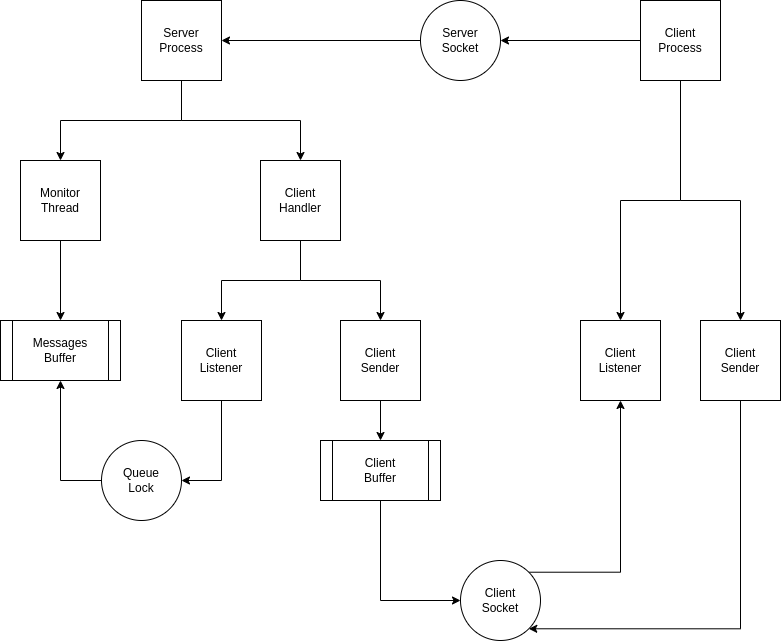

The diagram above was exported from draw.io. Its source (the exported page's mxGraphModel, read from the mxfile embedded in the PNG):
<mxGraphModel dx="1102" dy="625" grid="1" gridSize="10" guides="1" tooltips="1" connect="1" arrows="1" fold="1" page="1" pageScale="1" pageWidth="827" pageHeight="1169" math="0" shadow="0">
  <root>
    <mxCell id="0" />
    <mxCell id="1" parent="0" />
    <mxCell id="2" style="edgeStyle=orthogonalEdgeStyle;rounded=0;orthogonalLoop=1;jettySize=auto;html=1;exitX=0.5;exitY=1;exitDx=0;exitDy=0;" edge="1" source="4" target="6" parent="1">
      <mxGeometry relative="1" as="geometry" />
    </mxCell>
    <mxCell id="3" style="edgeStyle=orthogonalEdgeStyle;rounded=0;orthogonalLoop=1;jettySize=auto;html=1;exitX=0.5;exitY=1;exitDx=0;exitDy=0;" edge="1" source="4" target="18" parent="1">
      <mxGeometry relative="1" as="geometry" />
    </mxCell>
    <mxCell id="4" value="Server&lt;br&gt;Process" style="whiteSpace=wrap;html=1;aspect=fixed;" vertex="1" parent="1">
      <mxGeometry x="1161" y="1400" width="80" height="80" as="geometry" />
    </mxCell>
    <mxCell id="5" style="edgeStyle=orthogonalEdgeStyle;rounded=0;orthogonalLoop=1;jettySize=auto;html=1;exitX=0.5;exitY=1;exitDx=0;exitDy=0;entryX=0.5;entryY=0;entryDx=0;entryDy=0;" edge="1" source="6" target="9" parent="1">
      <mxGeometry relative="1" as="geometry" />
    </mxCell>
    <mxCell id="6" value="Monitor&lt;br&gt;Thread" style="whiteSpace=wrap;html=1;aspect=fixed;" vertex="1" parent="1">
      <mxGeometry x="1040" y="1560" width="80" height="80" as="geometry" />
    </mxCell>
    <mxCell id="7" style="edgeStyle=orthogonalEdgeStyle;rounded=0;orthogonalLoop=1;jettySize=auto;html=1;exitX=0.5;exitY=1;exitDx=0;exitDy=0;entryX=1;entryY=0.5;entryDx=0;entryDy=0;" edge="1" source="8" target="22" parent="1">
      <mxGeometry relative="1" as="geometry" />
    </mxCell>
    <mxCell id="8" value="Client&lt;br&gt;Listener" style="whiteSpace=wrap;html=1;aspect=fixed;" vertex="1" parent="1">
      <mxGeometry x="1201" y="1720" width="80" height="80" as="geometry" />
    </mxCell>
    <mxCell id="9" value="Messages&lt;br&gt;Buffer" style="shape=process;whiteSpace=wrap;html=1;backgroundOutline=1;" vertex="1" parent="1">
      <mxGeometry x="1020" y="1720" width="120" height="60" as="geometry" />
    </mxCell>
    <mxCell id="10" style="edgeStyle=orthogonalEdgeStyle;rounded=0;orthogonalLoop=1;jettySize=auto;html=1;exitX=0.5;exitY=1;exitDx=0;exitDy=0;" edge="1" source="11" target="20" parent="1">
      <mxGeometry relative="1" as="geometry" />
    </mxCell>
    <mxCell id="11" value="Client&lt;br&gt;Sender" style="whiteSpace=wrap;html=1;aspect=fixed;" vertex="1" parent="1">
      <mxGeometry x="1360" y="1720" width="80" height="80" as="geometry" />
    </mxCell>
    <mxCell id="12" style="edgeStyle=orthogonalEdgeStyle;rounded=0;orthogonalLoop=1;jettySize=auto;html=1;exitX=0;exitY=0.5;exitDx=0;exitDy=0;entryX=1;entryY=0.5;entryDx=0;entryDy=0;" edge="1" source="13" target="4" parent="1">
      <mxGeometry relative="1" as="geometry" />
    </mxCell>
    <mxCell id="13" value="Server&lt;br&gt;Socket" style="ellipse;whiteSpace=wrap;html=1;aspect=fixed;" vertex="1" parent="1">
      <mxGeometry x="1440" y="1400" width="80" height="80" as="geometry" />
    </mxCell>
    <mxCell id="14" style="edgeStyle=orthogonalEdgeStyle;rounded=0;orthogonalLoop=1;jettySize=auto;html=1;exitX=1;exitY=0;exitDx=0;exitDy=0;" edge="1" source="15" target="29" parent="1">
      <mxGeometry relative="1" as="geometry" />
    </mxCell>
    <mxCell id="15" value="Client&lt;br&gt;Socket" style="ellipse;whiteSpace=wrap;html=1;aspect=fixed;" vertex="1" parent="1">
      <mxGeometry x="1480" y="1960" width="80" height="80" as="geometry" />
    </mxCell>
    <mxCell id="16" style="edgeStyle=orthogonalEdgeStyle;rounded=0;orthogonalLoop=1;jettySize=auto;html=1;exitX=0.5;exitY=1;exitDx=0;exitDy=0;" edge="1" source="18" target="8" parent="1">
      <mxGeometry relative="1" as="geometry" />
    </mxCell>
    <mxCell id="17" style="edgeStyle=orthogonalEdgeStyle;rounded=0;orthogonalLoop=1;jettySize=auto;html=1;exitX=0.5;exitY=1;exitDx=0;exitDy=0;" edge="1" source="18" target="11" parent="1">
      <mxGeometry relative="1" as="geometry" />
    </mxCell>
    <mxCell id="18" value="Client&lt;br&gt;Handler" style="whiteSpace=wrap;html=1;aspect=fixed;" vertex="1" parent="1">
      <mxGeometry x="1280" y="1560" width="80" height="80" as="geometry" />
    </mxCell>
    <mxCell id="19" style="edgeStyle=orthogonalEdgeStyle;rounded=0;orthogonalLoop=1;jettySize=auto;html=1;exitX=0.5;exitY=1;exitDx=0;exitDy=0;entryX=0;entryY=0.5;entryDx=0;entryDy=0;" edge="1" source="20" target="15" parent="1">
      <mxGeometry relative="1" as="geometry" />
    </mxCell>
    <mxCell id="20" value="Client&lt;br&gt;Buffer" style="shape=process;whiteSpace=wrap;html=1;backgroundOutline=1;" vertex="1" parent="1">
      <mxGeometry x="1340" y="1840" width="120" height="60" as="geometry" />
    </mxCell>
    <mxCell id="21" style="edgeStyle=orthogonalEdgeStyle;rounded=0;orthogonalLoop=1;jettySize=auto;html=1;exitX=0;exitY=0.5;exitDx=0;exitDy=0;" edge="1" source="22" target="9" parent="1">
      <mxGeometry relative="1" as="geometry" />
    </mxCell>
    <mxCell id="22" value="Queue&lt;br&gt;Lock" style="ellipse;whiteSpace=wrap;html=1;aspect=fixed;" vertex="1" parent="1">
      <mxGeometry x="1121" y="1840" width="80" height="80" as="geometry" />
    </mxCell>
    <mxCell id="23" style="edgeStyle=orthogonalEdgeStyle;rounded=0;orthogonalLoop=1;jettySize=auto;html=1;exitX=0.5;exitY=1;exitDx=0;exitDy=0;" edge="1" source="26" target="29" parent="1">
      <mxGeometry relative="1" as="geometry" />
    </mxCell>
    <mxCell id="24" style="edgeStyle=orthogonalEdgeStyle;rounded=0;orthogonalLoop=1;jettySize=auto;html=1;exitX=0.5;exitY=1;exitDx=0;exitDy=0;" edge="1" source="26" target="28" parent="1">
      <mxGeometry relative="1" as="geometry" />
    </mxCell>
    <mxCell id="25" style="edgeStyle=orthogonalEdgeStyle;rounded=0;orthogonalLoop=1;jettySize=auto;html=1;exitX=0;exitY=0.5;exitDx=0;exitDy=0;entryX=1;entryY=0.5;entryDx=0;entryDy=0;" edge="1" source="26" target="13" parent="1">
      <mxGeometry relative="1" as="geometry" />
    </mxCell>
    <mxCell id="26" value="Client&lt;br&gt;Process" style="whiteSpace=wrap;html=1;aspect=fixed;" vertex="1" parent="1">
      <mxGeometry x="1660" y="1400" width="80" height="80" as="geometry" />
    </mxCell>
    <mxCell id="27" style="edgeStyle=orthogonalEdgeStyle;rounded=0;orthogonalLoop=1;jettySize=auto;html=1;exitX=0.5;exitY=1;exitDx=0;exitDy=0;entryX=1;entryY=1;entryDx=0;entryDy=0;" edge="1" source="28" target="15" parent="1">
      <mxGeometry relative="1" as="geometry">
        <Array as="points">
          <mxPoint x="1760" y="2028" />
        </Array>
      </mxGeometry>
    </mxCell>
    <mxCell id="28" value="Client&lt;br&gt;Sender" style="whiteSpace=wrap;html=1;aspect=fixed;" vertex="1" parent="1">
      <mxGeometry x="1720" y="1720" width="80" height="80" as="geometry" />
    </mxCell>
    <mxCell id="29" value="Client&lt;br&gt;Listener" style="whiteSpace=wrap;html=1;aspect=fixed;" vertex="1" parent="1">
      <mxGeometry x="1600" y="1720" width="80" height="80" as="geometry" />
    </mxCell>
  </root>
</mxGraphModel>